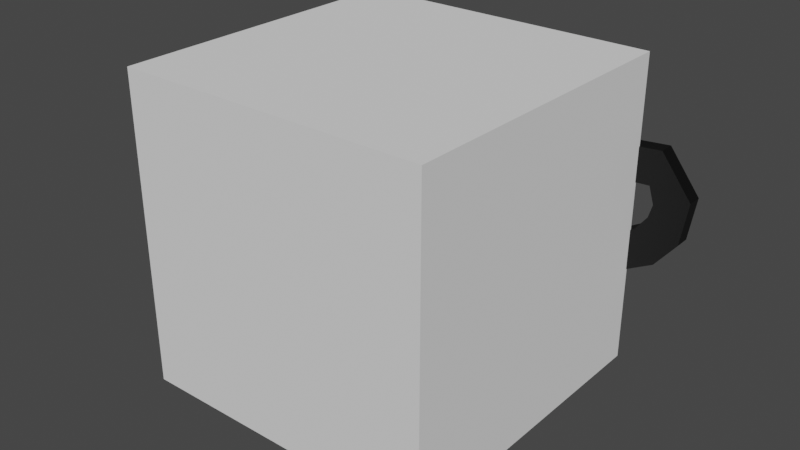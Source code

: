 # Source: FaceItems.blend  (saved by Blender 3.2.14; exported with 4.5.12 LTS)
import bpy
from mathutils import Matrix  # noqa: F401  (used for matrix-valued properties, if any)

bpy.ops.wm.read_factory_settings(use_empty=True)
scene = bpy.context.scene
scene.name = 'Scene'

# ---- collections
col_collection = bpy.data.collections.new('Collection'); scene.collection.children.link(col_collection)

# ---- materials (node trees are filled in below, after node groups)
mat_black = bpy.data.materials.new('Black')
mat_black.use_transparent_shadow = False
mat_bandage = bpy.data.materials.new('Bandage')
mat_bandage.use_transparent_shadow = False
mat_bandage2 = bpy.data.materials.new('Bandage2')
mat_bandage2.use_transparent_shadow = False

# ---- material node trees
mat_black.use_nodes = True; mat_black.node_tree.nodes.clear()
_N = mat_black.node_tree.nodes; _L = mat_black.node_tree.links
n0 = _N.new('ShaderNodeBsdfPrincipled'); n0.name = 'Principled BSDF'; n0.location = (10, 300)
n0.distribution = 'GGX'
n0.subsurface_method = 'RANDOM_WALK_SKIN'
n0.inputs[0].default_value = (0.0, 0.0, 0.0, 1.0)
n0.inputs[3].default_value = 1.45
n0.inputs[27].default_value = (0.0, 0.0, 0.0, 1.0)
n0.inputs[28].default_value = 1.0
n1 = _N.new('ShaderNodeOutputMaterial'); n1.name = 'Material Output'; n1.location = (300, 300)
_L.new(n0.outputs[0], n1.inputs[0])
n1.is_active_output = True
mat_bandage.use_nodes = True; mat_bandage.node_tree.nodes.clear()
_N = mat_bandage.node_tree.nodes; _L = mat_bandage.node_tree.links
n0 = _N.new('ShaderNodeBsdfPrincipled'); n0.name = 'Principled BSDF'; n0.location = (10, 300)
n0.distribution = 'GGX'
n0.subsurface_method = 'RANDOM_WALK_SKIN'
n0.inputs[0].default_value = (1.0, 0.7166, 0.3506, 1.0)
n0.inputs[3].default_value = 1.45
n0.inputs[27].default_value = (0.0, 0.0, 0.0, 1.0)
n0.inputs[28].default_value = 1.0
n1 = _N.new('ShaderNodeOutputMaterial'); n1.name = 'Material Output'; n1.location = (300, 300)
_L.new(n0.outputs[0], n1.inputs[0])
n1.is_active_output = True
mat_bandage2.use_nodes = True; mat_bandage2.node_tree.nodes.clear()
_N = mat_bandage2.node_tree.nodes; _L = mat_bandage2.node_tree.links
n0 = _N.new('ShaderNodeBsdfPrincipled'); n0.name = 'Principled BSDF'; n0.location = (10, 300)
n0.distribution = 'GGX'
n0.subsurface_method = 'RANDOM_WALK_SKIN'
n0.inputs[0].default_value = (0.8, 0.646, 0.324, 1.0)
n0.inputs[3].default_value = 1.45
n0.inputs[27].default_value = (0.0, 0.0, 0.0, 1.0)
n0.inputs[28].default_value = 1.0
n1 = _N.new('ShaderNodeOutputMaterial'); n1.name = 'Material Output'; n1.location = (300, 300)
_L.new(n0.outputs[0], n1.inputs[0])
n1.is_active_output = True

# ---- world
world_world = bpy.data.worlds.new('World'); scene.world = world_world
world_world.use_nodes = True; world_world.node_tree.nodes.clear()
_N = world_world.node_tree.nodes; _L = world_world.node_tree.links
n0 = _N.new('ShaderNodeOutputWorld'); n0.name = 'World Output'; n0.location = (300, 300)
n1 = _N.new('ShaderNodeBackground'); n1.name = 'Background'; n1.location = (10, 300)
n1.inputs[0].default_value = (0.05088, 0.05088, 0.05088, 1.0)
_L.new(n1.outputs[0], n0.inputs[0])
n0.is_active_output = True
world_world.color = (0.05088, 0.05088, 0.05088)
world_world.use_sun_shadow = False
world_world.sun_shadow_jitter_overblur = 0.0

# ---- meshes
me_cube = bpy.data.meshes.new('Cube')
me_cube.from_pydata([(-0.5, -0.5, -0.5), (-0.5, -0.5, 0.5), (-0.5, 0.5, -0.5), (-0.5, 0.5, 0.5), (0.5, -0.5, -0.5), (0.5, -0.5, 0.5), (0.5, 0.5, -0.5), (0.5, 0.5, 0.5)], [], [(0, 1, 3, 2), (2, 3, 7, 6), (6, 7, 5, 4), (4, 5, 1, 0), (2, 6, 4, 0), (7, 3, 1, 5)])
_uv = me_cube.uv_layers.new(name='UVMap')
_uv.uv.foreach_set('vector', [0.375, 0.0, 0.625, 0.0, 0.625, 0.25, 0.375, 0.25, 0.375, 0.25, 0.625, 0.25, 0.625, 0.5, 0.375, 0.5, 0.375, 0.5, 0.625, 0.5, 0.625, 0.75, 0.375, 0.75, 0.375, 0.75, 0.625, 0.75, 0.625, 1.0, 0.375, 1.0, 0.125, 0.5, 0.375, 0.5, 0.375, 0.75, 0.125, 0.75, 0.625, 0.5, 0.875, 0.5, 0.875, 0.75, 0.625, 0.75])
me_cube.update()
me_cube_008 = bpy.data.meshes.new('Cube.008')
me_cube_008.from_pydata([(-0.1276, 0.4, -0.2136), (-0.1276, 0.4, -0.1336), (-0.1276, 0.5454, -0.2136), (-0.1276, 0.5454, -0.1336), (0.1276, 0.4, -0.2136), (0.1276, 0.4, -0.1336), (0.1276, 0.5454, -0.2136), (0.1276, 0.5454, -0.1336)], [], [(0, 1, 3, 2), (2, 3, 7, 6), (6, 7, 5, 4), (4, 5, 1, 0), (2, 6, 4, 0), (7, 3, 1, 5)])
_uv = me_cube_008.uv_layers.new(name='UVMap')
_uv.uv.foreach_set('vector', [0.375, 0.0, 0.625, 0.0, 0.625, 0.25, 0.375, 0.25, 0.375, 0.25, 0.625, 0.25, 0.625, 0.5, 0.375, 0.5, 0.375, 0.5, 0.625, 0.5, 0.625, 0.75, 0.375, 0.75, 0.375, 0.75, 0.625, 0.75, 0.625, 1.0, 0.375, 1.0, 0.125, 0.5, 0.375, 0.5, 0.375, 0.75, 0.125, 0.75, 0.625, 0.5, 0.875, 0.5, 0.875, 0.75, 0.625, 0.75])
me_cube_008.materials.append(mat_black)
me_cube_008.update()
me_cube_009 = bpy.data.meshes.new('Cube.009')
me_cube_009.from_pydata([(-0.08021, 0.3942, -0.5293), (-0.08021, 0.3942, -0.3033), (-0.08021, 0.5546, -0.5293), (-0.08021, 0.5546, -0.3033), (0.08021, 0.3942, -0.5293), (0.08021, 0.3942, -0.3033), (0.08021, 0.5546, -0.5293), (0.08021, 0.5546, -0.3033)], [], [(0, 1, 3, 2), (2, 3, 7, 6), (6, 7, 5, 4), (4, 5, 1, 0), (2, 6, 4, 0), (7, 3, 1, 5)])
_uv = me_cube_009.uv_layers.new(name='UVMap')
_uv.uv.foreach_set('vector', [0.375, 0.0, 0.625, 0.0, 0.625, 0.25, 0.375, 0.25, 0.375, 0.25, 0.625, 0.25, 0.625, 0.5, 0.375, 0.5, 0.375, 0.5, 0.625, 0.5, 0.625, 0.75, 0.375, 0.75, 0.375, 0.75, 0.625, 0.75, 0.625, 1.0, 0.375, 1.0, 0.125, 0.5, 0.375, 0.5, 0.375, 0.75, 0.125, 0.75, 0.625, 0.5, 0.875, 0.5, 0.875, 0.75, 0.625, 0.75])
me_cube_009.materials.append(mat_black)
me_cube_009.update()
me_cube_010 = bpy.data.meshes.new('Cube.010')
me_cube_010.from_pydata([(0.4408, 0.4962, -0.08505), (0.4684, 0.4962, -0.2018), (0.4684, 0.5474, -0.2018), (0.4408, 0.5474, -0.08505), (0.3109, 0.4962, -0.2034), (0.3109, 0.4962, -0.08344), (0.3109, 0.5474, -0.2034), (0.3109, 0.5474, -0.08344), (0.0, 0.5474, -0.16), (0.0, 0.5474, -0.04), (0.0, 0.4962, -0.16), (0.0, 0.4962, -0.04), (0.5129, 0.4962, -0.04412), (0.5853, 0.4962, -0.1398), (0.5129, 0.5474, -0.04412), (0.5853, 0.5474, -0.1398), (0.5513, 0.4962, 0.006915), (0.6555, 0.4962, -0.05258), (0.5513, 0.5474, 0.006915), (0.6555, 0.5474, -0.05258), (0.5635, 0.4962, 0.05046), (0.6772, 0.4962, 0.08875), (0.5635, 0.5474, 0.05046), (0.6772, 0.5474, 0.08875), (0.5459, 0.4962, 0.107), (0.5735, 0.4962, 0.2237), (0.5459, 0.5474, 0.107), (0.5735, 0.5474, 0.2237), (0.4286, 0.4962, 0.1005), (0.3708, 0.4962, 0.2057), (0.4286, 0.5474, 0.1005), (0.3708, 0.5474, 0.2057)], [], [(15, 14, 18, 19), (8, 9, 7, 6), (4, 6, 2, 1), (5, 4, 1, 0), (8, 6, 4, 10), (6, 7, 3, 2), (7, 9, 11, 5), (7, 5, 0, 3), (4, 5, 11, 10), (2, 3, 14, 15), (0, 1, 13, 12), (1, 2, 15, 13), (3, 0, 12, 14), (18, 16, 20, 22), (14, 12, 16, 18), (13, 15, 19, 17), (12, 13, 17, 16), (21, 23, 27, 25), (17, 19, 23, 21), (16, 17, 21, 20), (19, 18, 22, 23), (25, 27, 31, 29), (20, 21, 25, 24), (23, 22, 26, 27), (22, 20, 24, 26), (31, 30, 28, 29), (24, 25, 29, 28), (27, 26, 30, 31), (26, 24, 28, 30)])
_uv = me_cube_010.uv_layers.new(name='UVMap')
_uv.uv.foreach_set('vector', [0.375, 0.5, 0.625, 0.5, 0.625, 0.5, 0.375, 0.5, 0.375, 0.375, 0.625, 0.375, 0.625, 0.5, 0.375, 0.5, 0.375, 0.75, 0.375, 0.5, 0.375, 0.5, 0.375, 0.75, 0.625, 0.75, 0.375, 0.75, 0.375, 0.75, 0.625, 0.75, 0.25, 0.5, 0.375, 0.5, 0.375, 0.75, 0.25, 0.75, 0.375, 0.5, 0.625, 0.5, 0.625, 0.5, 0.375, 0.5, 0.625, 0.5, 0.75, 0.5, 0.75, 0.75, 0.625, 0.75, 0.625, 0.5, 0.625, 0.75, 0.625, 0.75, 0.625, 0.5, 0.375, 0.75, 0.625, 0.75, 0.625, 0.875, 0.375, 0.875, 0.375, 0.5, 0.625, 0.5, 0.625, 0.5, 0.375, 0.5, 0.625, 0.75, 0.375, 0.75, 0.375, 0.75, 0.625, 0.75, 0.375, 0.75, 0.375, 0.5, 0.375, 0.5, 0.375, 0.75, 0.625, 0.5, 0.625, 0.75, 0.625, 0.75, 0.625, 0.5, 0.625, 0.5, 0.625, 0.75, 0.625, 0.75, 0.625, 0.5, 0.625, 0.5, 0.625, 0.75, 0.625, 0.75, 0.625, 0.5, 0.375, 0.75, 0.375, 0.5, 0.375, 0.5, 0.375, 0.75, 0.625, 0.75, 0.375, 0.75, 0.375, 0.75, 0.625, 0.75, 0.375, 0.75, 0.375, 0.5, 0.375, 0.5, 0.375, 0.75, 0.375, 0.75, 0.375, 0.5, 0.375, 0.5, 0.375, 0.75, 0.625, 0.75, 0.375, 0.75, 0.375, 0.75, 0.625, 0.75, 0.375, 0.5, 0.625, 0.5, 0.625, 0.5, 0.375, 0.5, 0.375, 0.75, 0.375, 0.5, 0.375, 0.5, 0.375, 0.75, 0.625, 0.75, 0.375, 0.75, 0.375, 0.75, 0.625, 0.75, 0.375, 0.5, 0.625, 0.5, 0.625, 0.5, 0.375, 0.5, 0.625, 0.5, 0.625, 0.75, 0.625, 0.75, 0.625, 0.5, 0.375, 0.5, 0.625, 0.5, 0.625, 0.75, 0.375, 0.75, 0.625, 0.75, 0.375, 0.75, 0.375, 0.75, 0.625, 0.75, 0.375, 0.5, 0.625, 0.5, 0.625, 0.5, 0.375, 0.5, 0.625, 0.5, 0.625, 0.75, 0.625, 0.75, 0.625, 0.5])
me_cube_010.materials.append(mat_black)
me_cube_010.update()
me_cube_011 = bpy.data.meshes.new('Cube.011')
me_cube_011.from_pydata([(0.3275, 0.5154, 0.2993), (0.2726, 0.5154, 0.3279), (0.2685, 0.4811, 0.3266), (0.3288, 0.4811, 0.2952), (0.3801, 0.5154, 0.4003), (0.3252, 0.5154, 0.4289), (0.3239, 0.4811, 0.433), (0.3842, 0.4811, 0.4016), (0.3892, 0.4811, 0.2637), (0.4639, 0.4811, 0.2873), (0.4172, 0.4811, 0.2575), (0.4445, 0.4811, 0.2662), (0.1846, 0.4811, 0.4327), (0.2081, 0.4811, 0.358), (0.1784, 0.4811, 0.4047), (0.187, 0.4811, 0.3774), (0.4639, 0.5154, 0.2873), (0.3892, 0.5154, 0.2637), (0.4445, 0.5154, 0.2662), (0.4172, 0.5154, 0.2575), (0.2081, 0.5154, 0.358), (0.1846, 0.5154, 0.4327), (0.187, 0.5154, 0.3774), (0.1784, 0.5154, 0.4047), (0.4682, 0.4811, 0.2955), (0.4446, 0.4811, 0.3702), (0.4744, 0.4811, 0.3235), (0.4657, 0.4811, 0.3508), (0.2635, 0.4811, 0.4645), (0.1888, 0.4811, 0.4409), (0.2355, 0.4811, 0.4707), (0.2082, 0.4811, 0.4621), (0.4446, 0.5154, 0.3702), (0.4682, 0.5154, 0.2955), (0.4657, 0.5154, 0.3508), (0.4744, 0.5154, 0.3235), (0.1888, 0.5154, 0.4409), (0.2635, 0.5154, 0.4645), (0.2082, 0.5154, 0.4621), (0.2355, 0.5154, 0.4707), (0.3239, 0.5154, 0.433), (0.3842, 0.5154, 0.4016), (0.2685, 0.5154, 0.3266), (0.3288, 0.5154, 0.2952), (0.3252, 0.5179, 0.4289), (0.3801, 0.5179, 0.4003), (0.2726, 0.5179, 0.3279), (0.3275, 0.5179, 0.2993)], [], [(24, 26, 27, 25, 7, 6, 28, 30, 31, 29, 12, 14, 15, 13, 2, 3, 8, 10, 11, 9), (40, 37, 28, 6), (32, 41, 7, 25), (36, 21, 12, 29), (2, 13, 20, 42), (40, 42, 20, 22, 23, 21, 36, 38, 39, 37), (16, 9, 11, 18), (18, 11, 10, 19), (19, 10, 8, 17), (12, 21, 23, 14), (14, 23, 22, 15), (15, 22, 20, 13), (24, 33, 35, 26), (26, 35, 34, 27), (27, 34, 32, 25), (36, 29, 31, 38), (38, 31, 30, 39), (39, 30, 28, 37), (16, 33, 24, 9), (41, 40, 6, 7), (8, 3, 43, 17), (3, 2, 42, 43), (1, 5, 44, 46), (16, 18, 19, 17, 43, 41, 32, 34, 35, 33), (4, 5, 40, 41), (1, 0, 43, 42), (5, 1, 42, 40), (0, 4, 41, 43), (45, 47, 46, 44), (5, 4, 45, 44), (4, 0, 47, 45), (0, 1, 46, 47)])
me_cube_011.polygons.foreach_set('material_index', [0, 0, 0, 0, 0, 0, 0, 0, 0, 0, 0, 0, 0, 0, 0, 0, 0, 0, 0, 0, 0, 0, 0, 0, 0, 0, 0, 0, 1, 0, 0, 0])
_uv = me_cube_011.uv_layers.new(name='UVMap')
_uv.uv.foreach_set('vector', [0.375, 0.8653, 0.3809, 0.8077, 0.397, 0.7655, 0.4189, 0.75, 0.473, 0.75, 0.527, 0.75, 0.5811, 0.75, 0.603, 0.7655, 0.6191, 0.8077, 0.625, 0.8653, 0.625, 0.8847, 0.6191, 0.9423, 0.603, 0.9845, 0.5811, 1.0, 0.527, 1.0, 0.473, 1.0, 0.4189, 1.0, 0.397, 0.9845, 0.3809, 0.9423, 0.375, 0.8847, 0.527, 0.5, 0.5811, 0.5, 0.5811, 0.75, 0.527, 0.75, 0.4189, 0.5, 0.473, 0.5, 0.473, 0.75, 0.4189, 0.75, 0.7403, 0.5, 0.7597, 0.5, 0.7597, 0.75, 0.7403, 0.75, 0.527, 0.0, 0.5811, 0.0, 0.5811, 0.25, 0.527, 0.25, 0.527, 0.5, 0.527, 0.25, 0.5811, 0.25, 0.603, 0.2655, 0.6191, 0.3077, 0.625, 0.3653, 0.625, 0.3847, 0.6191, 0.4423, 0.603, 0.4845, 0.5811, 0.5, 0.2403, 0.5, 0.2403, 0.75, 0.1827, 0.75, 0.1827, 0.5, 0.1827, 0.5, 0.1827, 0.75, 0.125, 0.75, 0.125, 0.5, 0.375, 0.25, 0.375, 0.0, 0.4189, 0.0, 0.4189, 0.25, 0.7597, 0.75, 0.7597, 0.5, 0.875, 0.5, 0.875, 0.75, 0.625, 0.0, 0.625, 0.25, 0.603, 0.25, 0.603, 0.0, 0.603, 0.0, 0.603, 0.25, 0.5811, 0.25, 0.5811, 0.0, 0.2597, 0.75, 0.2597, 0.5, 0.3173, 0.5, 0.3173, 0.75, 0.3173, 0.75, 0.3173, 0.5, 0.397, 0.5, 0.397, 0.75, 0.397, 0.75, 0.397, 0.5, 0.4189, 0.5, 0.4189, 0.75, 0.7403, 0.5, 0.7403, 0.75, 0.6827, 0.75, 0.6827, 0.5, 0.6827, 0.5, 0.6827, 0.75, 0.603, 0.75, 0.603, 0.5, 0.603, 0.5, 0.603, 0.75, 0.5811, 0.75, 0.5811, 0.5, 0.2403, 0.5, 0.2597, 0.5, 0.2597, 0.75, 0.2403, 0.75, 0.473, 0.5, 0.527, 0.5, 0.527, 0.75, 0.473, 0.75, 0.4189, 0.0, 0.473, 0.0, 0.473, 0.25, 0.4189, 0.25, 0.473, 0.0, 0.527, 0.0, 0.527, 0.25, 0.473, 0.25, 0.5246, 0.2563, 0.5246, 0.4937, 0.5246, 0.4937, 0.5246, 0.2563, 0.375, 0.3653, 0.3809, 0.3077, 0.397, 0.2655, 0.4189, 0.25, 0.473, 0.25, 0.473, 0.5, 0.4189, 0.5, 0.397, 0.4845, 0.3809, 0.4423, 0.375, 0.3847, 0.4754, 0.4937, 0.5246, 0.4937, 0.527, 0.5, 0.473, 0.5, 0.5246, 0.2563, 0.4754, 0.2563, 0.473, 0.25, 0.527, 0.25, 0.5246, 0.4937, 0.5246, 0.2563, 0.527, 0.25, 0.527, 0.5, 0.4754, 0.2563, 0.4754, 0.4937, 0.473, 0.5, 0.473, 0.25, 0.4754, 0.4937, 0.4754, 0.2563, 0.5246, 0.2563, 0.5246, 0.4937, 0.5246, 0.4937, 0.4754, 0.4937, 0.4754, 0.4937, 0.5246, 0.4937, 0.4754, 0.4937, 0.4754, 0.2563, 0.4754, 0.2563, 0.4754, 0.4937, 0.4754, 0.2563, 0.5246, 0.2563, 0.5246, 0.2563, 0.4754, 0.2563])
me_cube_011.materials.append(mat_bandage)
me_cube_011.materials.append(mat_bandage2)
me_cube_011.update()

# ---- objects
ob_cube = bpy.data.objects.new('Cube', me_cube)
ob_toothbrushmustache = bpy.data.objects.new('ToothbrushMustache', me_cube_008)
ob_soulpatch = bpy.data.objects.new('Soulpatch', me_cube_009)
ob_fancymustache = bpy.data.objects.new('FancyMustache', me_cube_010)
ob_bandage = bpy.data.objects.new('Bandage', me_cube_011)

# ---- transforms, parenting, visibility, modifiers, constraints
ob_cube.location = (0.0, 0.0, 0.0)
ob_toothbrushmustache.parent = ob_cube
ob_toothbrushmustache.location = (0.0, 0.0, 0.0)
ob_soulpatch.parent = ob_cube
ob_soulpatch.location = (0.0, 0.0, 0.0)
ob_fancymustache.parent = ob_cube
ob_fancymustache.location = (0.0, 0.0, 0.0)
_m = ob_fancymustache.modifiers.new('Mirror', 'MIRROR')
ob_bandage.parent = ob_cube
ob_bandage.location = (0.0, 0.0, 0.0)

# ---- collection membership
col_collection.objects.link(ob_cube)
col_collection.objects.link(ob_toothbrushmustache)
col_collection.objects.link(ob_soulpatch)
col_collection.objects.link(ob_fancymustache)
col_collection.objects.link(ob_bandage)

# ---- scene / render settings (as saved in the file)
scene.frame_start = 1; scene.frame_end = 250; scene.frame_set(1)
scene.render.engine = 'BLENDER_EEVEE_NEXT'
scene.render.image_settings.file_format = 'FFMPEG'
scene.render.image_settings.color_mode = 'RGB'
scene.cycles.sampling_pattern = 'TABULATED_SOBOL'
scene.cycles.use_light_tree = False
scene.view_settings.view_transform = 'Filmic'
bpy.context.view_layer.update()

# ---- added for rendering (the .blend has no active camera and no usable light): camera, sun
cam_auto = bpy.data.cameras.new('AutoCamera')
cam_auto.lens = 50.0
cam_auto.sensor_width = 36.0
cam_auto.clip_end = 1000.0
ob_auto_camera = bpy.data.objects.new('AutoCamera', cam_auto)
scene.collection.objects.link(ob_auto_camera)
ob_auto_camera.location = (1.8519, -2.19496, 1.46686)
ob_auto_camera.rotation_euler = (1.09748, -7.21219e-08, 0.694738)
scene.camera = ob_auto_camera
light_auto_sun = bpy.data.lights.new('AutoSun', 'SUN')
light_auto_sun.energy = 3.0
light_auto_sun.angle = 0.0523599
ob_auto_sun = bpy.data.objects.new('AutoSun', light_auto_sun)
scene.collection.objects.link(ob_auto_sun)
ob_auto_sun.rotation_euler = (0.872665, 0.174533, 0.523599)
bpy.context.view_layer.update()
